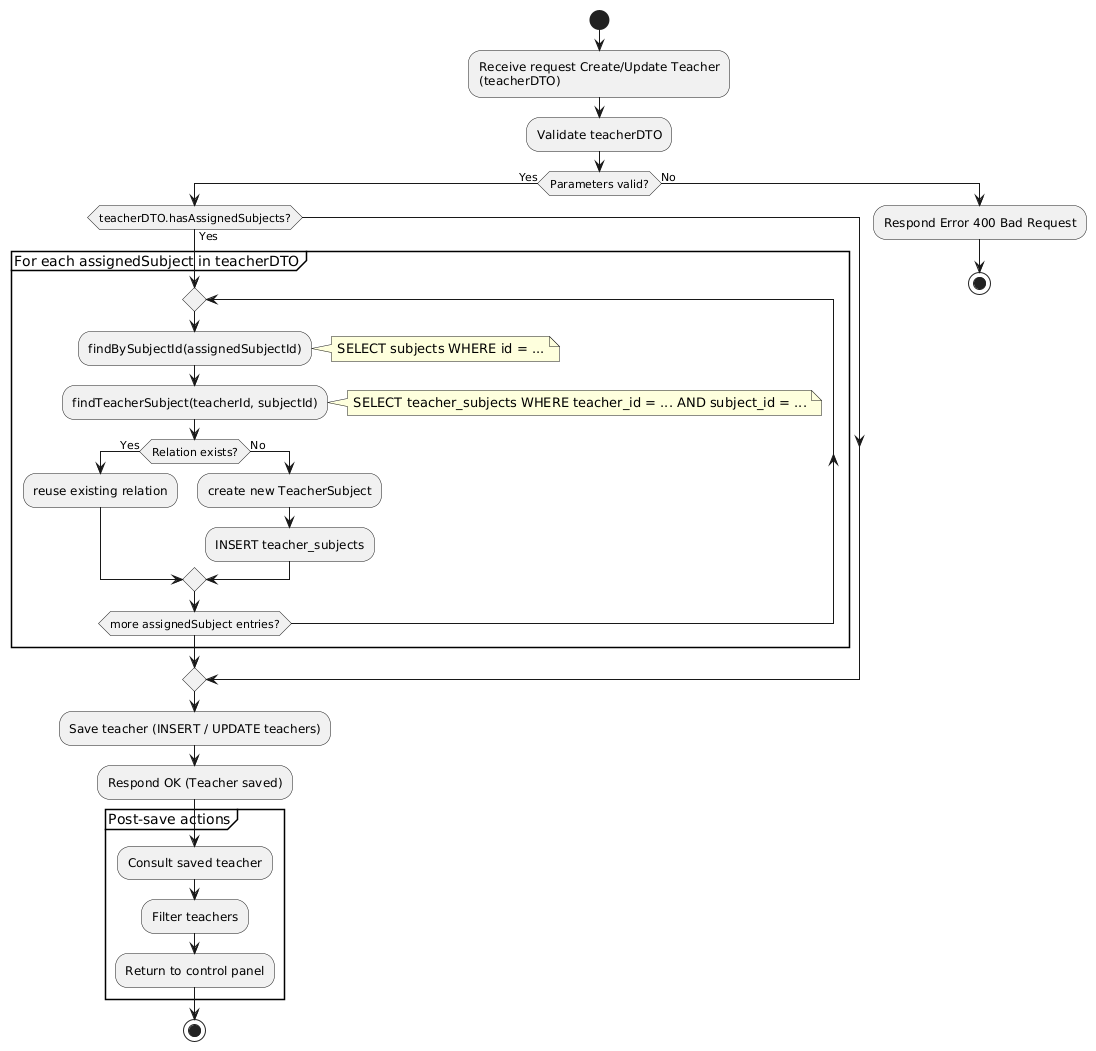

The diagram above was rendered by PlantUML. Its source (embedded in the PNG):
@startuml
' Teacher Management (Create / Update)
start
:Receive request Create/Update Teacher\n(teacherDTO);
:Validate teacherDTO;

if (Parameters valid?) then (Yes)
  if (teacherDTO.hasAssignedSubjects?) then (Yes)
    partition "For each assignedSubject in teacherDTO" {
      repeat
        :findBySubjectId(assignedSubjectId);
        note right: SELECT subjects WHERE id = ...
        :findTeacherSubject(teacherId, subjectId);
        note right: SELECT teacher_subjects WHERE teacher_id = ... AND subject_id = ...
        if (Relation exists?) then (Yes)
          :reuse existing relation;
        else (No)
          :create new TeacherSubject;
          :INSERT teacher_subjects;
        endif
      repeat while (more assignedSubject entries?)
    }
  endif

  :Save teacher (INSERT / UPDATE teachers);
  :Respond OK (Teacher saved);

  partition "Post-save actions" {
    :Consult saved teacher;
    :Filter teachers;
    :Return to control panel;
  }

  stop
else (No)
  :Respond Error 400 Bad Request;
  stop
endif
@enduml